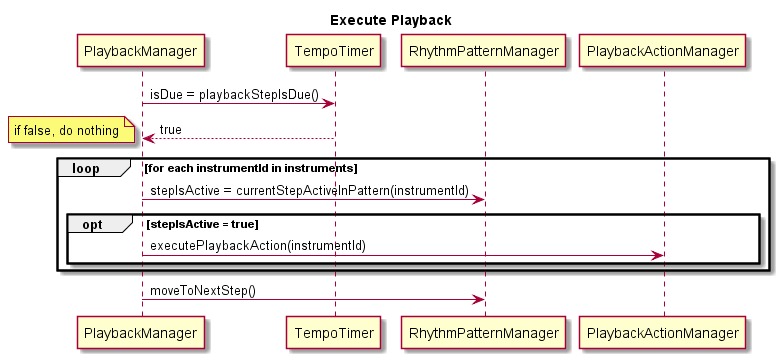

The diagram above was rendered by PlantUML. Its source (embedded in the PNG):
@startuml

title Execute Playback

PlaybackManager->TempoTimer : isDue = playbackStepIsDue()
TempoTimer-->PlaybackManager : true
note left: if false, do nothing

loop for each instrumentId in instruments

	PlaybackManager->RhythmPatternManager : stepIsActive = currentStepActiveInPattern(instrumentId)


	opt stepIsActive = true

		PlaybackManager->PlaybackActionManager : executePlaybackAction(instrumentId)

	end

end

PlaybackManager->RhythmPatternManager : moveToNextStep()

@enduml